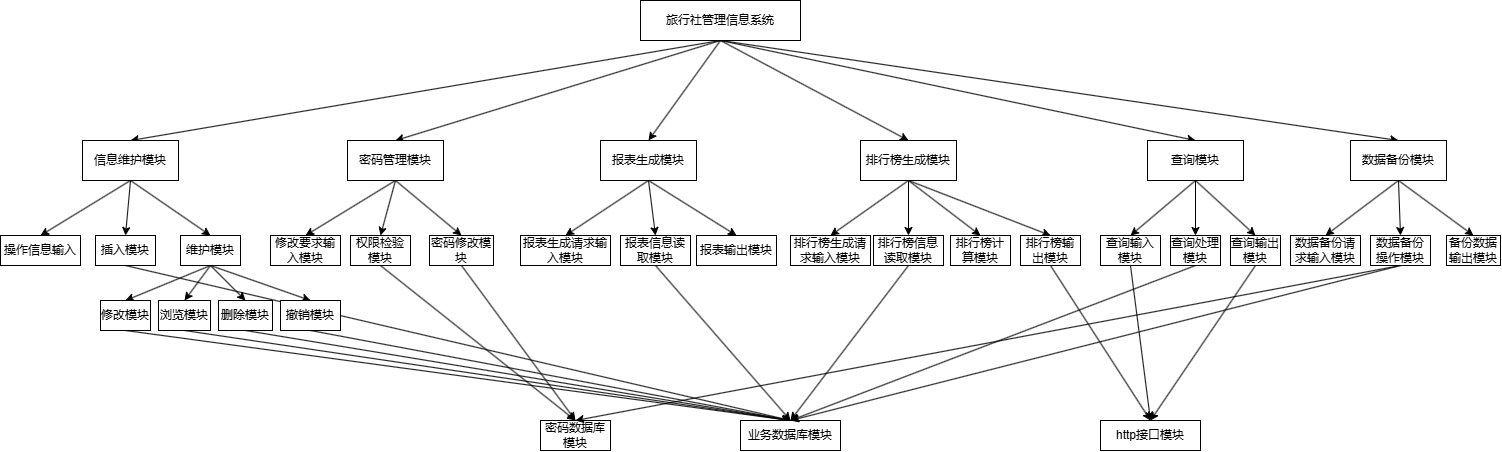

The diagram above was exported from draw.io. Its source (the exported page's mxGraphModel, read from the mxfile embedded in the PNG):
<mxGraphModel dx="1847" dy="483" grid="1" gridSize="10" guides="1" tooltips="1" connect="1" arrows="1" fold="1" page="1" pageScale="1" pageWidth="827" pageHeight="1169" math="0" shadow="0">
  <root>
    <mxCell id="0" />
    <mxCell id="1" parent="0" />
    <mxCell id="3rAkzPUt7bJ2xMcGPL7n-10" style="rounded=0;orthogonalLoop=1;jettySize=auto;html=1;exitX=0.5;exitY=1;exitDx=0;exitDy=0;entryX=0.5;entryY=0;entryDx=0;entryDy=0;" edge="1" parent="1" source="3rAkzPUt7bJ2xMcGPL7n-1" target="3rAkzPUt7bJ2xMcGPL7n-2">
      <mxGeometry relative="1" as="geometry" />
    </mxCell>
    <mxCell id="3rAkzPUt7bJ2xMcGPL7n-11" style="rounded=0;orthogonalLoop=1;jettySize=auto;html=1;exitX=0.5;exitY=1;exitDx=0;exitDy=0;entryX=0.5;entryY=0;entryDx=0;entryDy=0;" edge="1" parent="1" source="3rAkzPUt7bJ2xMcGPL7n-1" target="3rAkzPUt7bJ2xMcGPL7n-3">
      <mxGeometry relative="1" as="geometry" />
    </mxCell>
    <mxCell id="3rAkzPUt7bJ2xMcGPL7n-12" style="rounded=0;orthogonalLoop=1;jettySize=auto;html=1;exitX=0.5;exitY=1;exitDx=0;exitDy=0;entryX=0.5;entryY=0;entryDx=0;entryDy=0;" edge="1" parent="1" source="3rAkzPUt7bJ2xMcGPL7n-1" target="3rAkzPUt7bJ2xMcGPL7n-4">
      <mxGeometry relative="1" as="geometry" />
    </mxCell>
    <mxCell id="3rAkzPUt7bJ2xMcGPL7n-13" style="rounded=0;orthogonalLoop=1;jettySize=auto;html=1;exitX=0.5;exitY=1;exitDx=0;exitDy=0;entryX=0.5;entryY=0;entryDx=0;entryDy=0;" edge="1" parent="1" source="3rAkzPUt7bJ2xMcGPL7n-1" target="3rAkzPUt7bJ2xMcGPL7n-5">
      <mxGeometry relative="1" as="geometry" />
    </mxCell>
    <mxCell id="3rAkzPUt7bJ2xMcGPL7n-14" style="rounded=0;orthogonalLoop=1;jettySize=auto;html=1;exitX=0.5;exitY=1;exitDx=0;exitDy=0;entryX=0.5;entryY=0;entryDx=0;entryDy=0;" edge="1" parent="1" source="3rAkzPUt7bJ2xMcGPL7n-1" target="3rAkzPUt7bJ2xMcGPL7n-9">
      <mxGeometry relative="1" as="geometry" />
    </mxCell>
    <mxCell id="3rAkzPUt7bJ2xMcGPL7n-15" style="rounded=0;orthogonalLoop=1;jettySize=auto;html=1;exitX=0.5;exitY=1;exitDx=0;exitDy=0;entryX=0.5;entryY=0;entryDx=0;entryDy=0;" edge="1" parent="1" source="3rAkzPUt7bJ2xMcGPL7n-1" target="3rAkzPUt7bJ2xMcGPL7n-6">
      <mxGeometry relative="1" as="geometry" />
    </mxCell>
    <mxCell id="3rAkzPUt7bJ2xMcGPL7n-1" value="旅行社管理信息系统" style="rounded=0;whiteSpace=wrap;html=1;" vertex="1" parent="1">
      <mxGeometry x="560" y="350" width="160" height="40" as="geometry" />
    </mxCell>
    <mxCell id="3rAkzPUt7bJ2xMcGPL7n-24" style="rounded=0;orthogonalLoop=1;jettySize=auto;html=1;exitX=0.5;exitY=1;exitDx=0;exitDy=0;entryX=0.5;entryY=0;entryDx=0;entryDy=0;" edge="1" parent="1" source="3rAkzPUt7bJ2xMcGPL7n-2" target="3rAkzPUt7bJ2xMcGPL7n-16">
      <mxGeometry relative="1" as="geometry" />
    </mxCell>
    <mxCell id="3rAkzPUt7bJ2xMcGPL7n-25" style="rounded=0;orthogonalLoop=1;jettySize=auto;html=1;exitX=0.5;exitY=1;exitDx=0;exitDy=0;entryX=0.5;entryY=0;entryDx=0;entryDy=0;" edge="1" parent="1" source="3rAkzPUt7bJ2xMcGPL7n-2" target="3rAkzPUt7bJ2xMcGPL7n-18">
      <mxGeometry relative="1" as="geometry" />
    </mxCell>
    <mxCell id="3rAkzPUt7bJ2xMcGPL7n-26" style="rounded=0;orthogonalLoop=1;jettySize=auto;html=1;exitX=0.5;exitY=1;exitDx=0;exitDy=0;entryX=0.5;entryY=0;entryDx=0;entryDy=0;" edge="1" parent="1" source="3rAkzPUt7bJ2xMcGPL7n-2" target="3rAkzPUt7bJ2xMcGPL7n-20">
      <mxGeometry relative="1" as="geometry" />
    </mxCell>
    <mxCell id="3rAkzPUt7bJ2xMcGPL7n-2" value="信息维护模块" style="rounded=0;whiteSpace=wrap;html=1;" vertex="1" parent="1">
      <mxGeometry x="2" y="490" width="96" height="40" as="geometry" />
    </mxCell>
    <mxCell id="3rAkzPUt7bJ2xMcGPL7n-40" style="rounded=0;orthogonalLoop=1;jettySize=auto;html=1;exitX=0.5;exitY=1;exitDx=0;exitDy=0;entryX=0.5;entryY=0;entryDx=0;entryDy=0;" edge="1" parent="1" source="3rAkzPUt7bJ2xMcGPL7n-3" target="3rAkzPUt7bJ2xMcGPL7n-38">
      <mxGeometry relative="1" as="geometry" />
    </mxCell>
    <mxCell id="3rAkzPUt7bJ2xMcGPL7n-44" style="rounded=0;orthogonalLoop=1;jettySize=auto;html=1;exitX=0.5;exitY=1;exitDx=0;exitDy=0;entryX=0.5;entryY=0;entryDx=0;entryDy=0;" edge="1" parent="1" source="3rAkzPUt7bJ2xMcGPL7n-3" target="3rAkzPUt7bJ2xMcGPL7n-41">
      <mxGeometry relative="1" as="geometry" />
    </mxCell>
    <mxCell id="3rAkzPUt7bJ2xMcGPL7n-45" style="rounded=0;orthogonalLoop=1;jettySize=auto;html=1;exitX=0.5;exitY=1;exitDx=0;exitDy=0;entryX=0.5;entryY=0;entryDx=0;entryDy=0;" edge="1" parent="1" source="3rAkzPUt7bJ2xMcGPL7n-3" target="3rAkzPUt7bJ2xMcGPL7n-42">
      <mxGeometry relative="1" as="geometry" />
    </mxCell>
    <mxCell id="3rAkzPUt7bJ2xMcGPL7n-3" value="密码管理模块" style="rounded=0;whiteSpace=wrap;html=1;" vertex="1" parent="1">
      <mxGeometry x="267" y="490" width="96" height="40" as="geometry" />
    </mxCell>
    <mxCell id="3rAkzPUt7bJ2xMcGPL7n-50" style="rounded=0;orthogonalLoop=1;jettySize=auto;html=1;exitX=0.5;exitY=1;exitDx=0;exitDy=0;entryX=0.5;entryY=0;entryDx=0;entryDy=0;" edge="1" parent="1" source="3rAkzPUt7bJ2xMcGPL7n-4" target="3rAkzPUt7bJ2xMcGPL7n-49">
      <mxGeometry relative="1" as="geometry" />
    </mxCell>
    <mxCell id="3rAkzPUt7bJ2xMcGPL7n-53" style="rounded=0;orthogonalLoop=1;jettySize=auto;html=1;exitX=0.5;exitY=1;exitDx=0;exitDy=0;entryX=0.5;entryY=0;entryDx=0;entryDy=0;" edge="1" parent="1" source="3rAkzPUt7bJ2xMcGPL7n-4" target="3rAkzPUt7bJ2xMcGPL7n-51">
      <mxGeometry relative="1" as="geometry" />
    </mxCell>
    <mxCell id="3rAkzPUt7bJ2xMcGPL7n-54" style="rounded=0;orthogonalLoop=1;jettySize=auto;html=1;exitX=0.5;exitY=1;exitDx=0;exitDy=0;entryX=0.5;entryY=0;entryDx=0;entryDy=0;" edge="1" parent="1" source="3rAkzPUt7bJ2xMcGPL7n-4" target="3rAkzPUt7bJ2xMcGPL7n-52">
      <mxGeometry relative="1" as="geometry" />
    </mxCell>
    <mxCell id="3rAkzPUt7bJ2xMcGPL7n-4" value="报表生成模块" style="rounded=0;whiteSpace=wrap;html=1;" vertex="1" parent="1">
      <mxGeometry x="520" y="490" width="96" height="40" as="geometry" />
    </mxCell>
    <mxCell id="3rAkzPUt7bJ2xMcGPL7n-62" style="rounded=0;orthogonalLoop=1;jettySize=auto;html=1;exitX=0.5;exitY=1;exitDx=0;exitDy=0;entryX=0.5;entryY=0;entryDx=0;entryDy=0;" edge="1" parent="1" source="3rAkzPUt7bJ2xMcGPL7n-5" target="3rAkzPUt7bJ2xMcGPL7n-58">
      <mxGeometry relative="1" as="geometry" />
    </mxCell>
    <mxCell id="3rAkzPUt7bJ2xMcGPL7n-63" style="rounded=0;orthogonalLoop=1;jettySize=auto;html=1;exitX=0.5;exitY=1;exitDx=0;exitDy=0;entryX=0.5;entryY=0;entryDx=0;entryDy=0;" edge="1" parent="1" source="3rAkzPUt7bJ2xMcGPL7n-5" target="3rAkzPUt7bJ2xMcGPL7n-59">
      <mxGeometry relative="1" as="geometry" />
    </mxCell>
    <mxCell id="3rAkzPUt7bJ2xMcGPL7n-64" style="rounded=0;orthogonalLoop=1;jettySize=auto;html=1;exitX=0.5;exitY=1;exitDx=0;exitDy=0;entryX=0.5;entryY=0;entryDx=0;entryDy=0;" edge="1" parent="1" source="3rAkzPUt7bJ2xMcGPL7n-5" target="3rAkzPUt7bJ2xMcGPL7n-60">
      <mxGeometry relative="1" as="geometry" />
    </mxCell>
    <mxCell id="3rAkzPUt7bJ2xMcGPL7n-65" style="rounded=0;orthogonalLoop=1;jettySize=auto;html=1;exitX=0.5;exitY=1;exitDx=0;exitDy=0;entryX=0.5;entryY=0;entryDx=0;entryDy=0;" edge="1" parent="1" source="3rAkzPUt7bJ2xMcGPL7n-5" target="3rAkzPUt7bJ2xMcGPL7n-61">
      <mxGeometry relative="1" as="geometry" />
    </mxCell>
    <mxCell id="3rAkzPUt7bJ2xMcGPL7n-5" value="排行榜生成模块" style="rounded=0;whiteSpace=wrap;html=1;" vertex="1" parent="1">
      <mxGeometry x="780" y="490" width="96" height="40" as="geometry" />
    </mxCell>
    <mxCell id="3rAkzPUt7bJ2xMcGPL7n-83" style="rounded=0;orthogonalLoop=1;jettySize=auto;html=1;exitX=0.5;exitY=1;exitDx=0;exitDy=0;entryX=0.5;entryY=0;entryDx=0;entryDy=0;" edge="1" parent="1" source="3rAkzPUt7bJ2xMcGPL7n-6" target="3rAkzPUt7bJ2xMcGPL7n-82">
      <mxGeometry relative="1" as="geometry" />
    </mxCell>
    <mxCell id="3rAkzPUt7bJ2xMcGPL7n-88" style="rounded=0;orthogonalLoop=1;jettySize=auto;html=1;exitX=0.5;exitY=1;exitDx=0;exitDy=0;entryX=0.5;entryY=0;entryDx=0;entryDy=0;" edge="1" parent="1" source="3rAkzPUt7bJ2xMcGPL7n-6" target="3rAkzPUt7bJ2xMcGPL7n-84">
      <mxGeometry relative="1" as="geometry" />
    </mxCell>
    <mxCell id="3rAkzPUt7bJ2xMcGPL7n-89" style="rounded=0;orthogonalLoop=1;jettySize=auto;html=1;exitX=0.5;exitY=1;exitDx=0;exitDy=0;entryX=0.5;entryY=0;entryDx=0;entryDy=0;" edge="1" parent="1" source="3rAkzPUt7bJ2xMcGPL7n-6" target="3rAkzPUt7bJ2xMcGPL7n-87">
      <mxGeometry relative="1" as="geometry" />
    </mxCell>
    <mxCell id="3rAkzPUt7bJ2xMcGPL7n-6" value="数据备份模块" style="rounded=0;whiteSpace=wrap;html=1;" vertex="1" parent="1">
      <mxGeometry x="1270" y="490" width="96" height="40" as="geometry" />
    </mxCell>
    <mxCell id="3rAkzPUt7bJ2xMcGPL7n-72" style="rounded=0;orthogonalLoop=1;jettySize=auto;html=1;exitX=0.5;exitY=1;exitDx=0;exitDy=0;entryX=0.5;entryY=0;entryDx=0;entryDy=0;" edge="1" parent="1" source="3rAkzPUt7bJ2xMcGPL7n-9" target="3rAkzPUt7bJ2xMcGPL7n-71">
      <mxGeometry relative="1" as="geometry" />
    </mxCell>
    <mxCell id="3rAkzPUt7bJ2xMcGPL7n-73" style="rounded=0;orthogonalLoop=1;jettySize=auto;html=1;exitX=0.5;exitY=1;exitDx=0;exitDy=0;entryX=0.5;entryY=0;entryDx=0;entryDy=0;" edge="1" parent="1" source="3rAkzPUt7bJ2xMcGPL7n-9" target="3rAkzPUt7bJ2xMcGPL7n-69">
      <mxGeometry relative="1" as="geometry" />
    </mxCell>
    <mxCell id="3rAkzPUt7bJ2xMcGPL7n-81" style="rounded=0;orthogonalLoop=1;jettySize=auto;html=1;exitX=0.5;exitY=1;exitDx=0;exitDy=0;entryX=0.5;entryY=0;entryDx=0;entryDy=0;" edge="1" parent="1" source="3rAkzPUt7bJ2xMcGPL7n-9" target="3rAkzPUt7bJ2xMcGPL7n-79">
      <mxGeometry relative="1" as="geometry" />
    </mxCell>
    <mxCell id="3rAkzPUt7bJ2xMcGPL7n-9" value="查询模块" style="rounded=0;whiteSpace=wrap;html=1;" vertex="1" parent="1">
      <mxGeometry x="1067" y="490" width="96" height="40" as="geometry" />
    </mxCell>
    <mxCell id="3rAkzPUt7bJ2xMcGPL7n-16" value="操作信息输入" style="rounded=0;whiteSpace=wrap;html=1;" vertex="1" parent="1">
      <mxGeometry x="-80" y="585" width="80" height="30" as="geometry" />
    </mxCell>
    <mxCell id="3rAkzPUt7bJ2xMcGPL7n-90" style="rounded=0;orthogonalLoop=1;jettySize=auto;html=1;exitX=0.5;exitY=1;exitDx=0;exitDy=0;entryX=0.5;entryY=0;entryDx=0;entryDy=0;" edge="1" parent="1" source="3rAkzPUt7bJ2xMcGPL7n-18" target="3rAkzPUt7bJ2xMcGPL7n-31">
      <mxGeometry relative="1" as="geometry" />
    </mxCell>
    <mxCell id="3rAkzPUt7bJ2xMcGPL7n-18" value="插入模块" style="rounded=0;whiteSpace=wrap;html=1;" vertex="1" parent="1">
      <mxGeometry x="15" y="585" width="60" height="30" as="geometry" />
    </mxCell>
    <mxCell id="3rAkzPUt7bJ2xMcGPL7n-34" style="rounded=0;orthogonalLoop=1;jettySize=auto;html=1;exitX=0.5;exitY=1;exitDx=0;exitDy=0;entryX=0.5;entryY=0;entryDx=0;entryDy=0;" edge="1" parent="1" source="3rAkzPUt7bJ2xMcGPL7n-19" target="3rAkzPUt7bJ2xMcGPL7n-31">
      <mxGeometry relative="1" as="geometry" />
    </mxCell>
    <mxCell id="3rAkzPUt7bJ2xMcGPL7n-19" value="删除模块" style="rounded=0;whiteSpace=wrap;html=1;" vertex="1" parent="1">
      <mxGeometry x="138" y="650" width="54" height="30" as="geometry" />
    </mxCell>
    <mxCell id="3rAkzPUt7bJ2xMcGPL7n-27" style="rounded=0;orthogonalLoop=1;jettySize=auto;html=1;exitX=0.5;exitY=1;exitDx=0;exitDy=0;entryX=0.5;entryY=0;entryDx=0;entryDy=0;" edge="1" parent="1" source="3rAkzPUt7bJ2xMcGPL7n-20" target="3rAkzPUt7bJ2xMcGPL7n-22">
      <mxGeometry relative="1" as="geometry" />
    </mxCell>
    <mxCell id="3rAkzPUt7bJ2xMcGPL7n-28" style="rounded=0;orthogonalLoop=1;jettySize=auto;html=1;exitX=0.5;exitY=1;exitDx=0;exitDy=0;entryX=0.5;entryY=0;entryDx=0;entryDy=0;" edge="1" parent="1" source="3rAkzPUt7bJ2xMcGPL7n-20" target="3rAkzPUt7bJ2xMcGPL7n-21">
      <mxGeometry relative="1" as="geometry" />
    </mxCell>
    <mxCell id="3rAkzPUt7bJ2xMcGPL7n-29" style="rounded=0;orthogonalLoop=1;jettySize=auto;html=1;exitX=0.5;exitY=1;exitDx=0;exitDy=0;entryX=0.5;entryY=0;entryDx=0;entryDy=0;" edge="1" parent="1" source="3rAkzPUt7bJ2xMcGPL7n-20" target="3rAkzPUt7bJ2xMcGPL7n-19">
      <mxGeometry relative="1" as="geometry" />
    </mxCell>
    <mxCell id="3rAkzPUt7bJ2xMcGPL7n-30" style="rounded=0;orthogonalLoop=1;jettySize=auto;html=1;exitX=0.5;exitY=1;exitDx=0;exitDy=0;entryX=0.5;entryY=0;entryDx=0;entryDy=0;" edge="1" parent="1" source="3rAkzPUt7bJ2xMcGPL7n-20" target="3rAkzPUt7bJ2xMcGPL7n-23">
      <mxGeometry relative="1" as="geometry" />
    </mxCell>
    <mxCell id="3rAkzPUt7bJ2xMcGPL7n-20" value="维护模块" style="rounded=0;whiteSpace=wrap;html=1;" vertex="1" parent="1">
      <mxGeometry x="100" y="585" width="60" height="30" as="geometry" />
    </mxCell>
    <mxCell id="3rAkzPUt7bJ2xMcGPL7n-33" style="rounded=0;orthogonalLoop=1;jettySize=auto;html=1;exitX=0.5;exitY=1;exitDx=0;exitDy=0;entryX=0.5;entryY=0;entryDx=0;entryDy=0;" edge="1" parent="1" source="3rAkzPUt7bJ2xMcGPL7n-21" target="3rAkzPUt7bJ2xMcGPL7n-31">
      <mxGeometry relative="1" as="geometry" />
    </mxCell>
    <mxCell id="3rAkzPUt7bJ2xMcGPL7n-21" value="浏览模块" style="rounded=0;whiteSpace=wrap;html=1;" vertex="1" parent="1">
      <mxGeometry x="78" y="650" width="52" height="30" as="geometry" />
    </mxCell>
    <mxCell id="3rAkzPUt7bJ2xMcGPL7n-32" style="rounded=0;orthogonalLoop=1;jettySize=auto;html=1;exitX=0.5;exitY=1;exitDx=0;exitDy=0;entryX=0.5;entryY=0;entryDx=0;entryDy=0;" edge="1" parent="1" source="3rAkzPUt7bJ2xMcGPL7n-22" target="3rAkzPUt7bJ2xMcGPL7n-31">
      <mxGeometry relative="1" as="geometry" />
    </mxCell>
    <mxCell id="3rAkzPUt7bJ2xMcGPL7n-22" value="修改模块" style="rounded=0;whiteSpace=wrap;html=1;" vertex="1" parent="1">
      <mxGeometry x="20" y="650" width="50" height="30" as="geometry" />
    </mxCell>
    <mxCell id="3rAkzPUt7bJ2xMcGPL7n-35" style="rounded=0;orthogonalLoop=1;jettySize=auto;html=1;exitX=0.5;exitY=1;exitDx=0;exitDy=0;entryX=0.5;entryY=0;entryDx=0;entryDy=0;" edge="1" parent="1" source="3rAkzPUt7bJ2xMcGPL7n-23" target="3rAkzPUt7bJ2xMcGPL7n-31">
      <mxGeometry relative="1" as="geometry" />
    </mxCell>
    <mxCell id="3rAkzPUt7bJ2xMcGPL7n-23" value="撤销模块" style="rounded=0;whiteSpace=wrap;html=1;" vertex="1" parent="1">
      <mxGeometry x="200" y="650" width="60" height="30" as="geometry" />
    </mxCell>
    <mxCell id="3rAkzPUt7bJ2xMcGPL7n-31" value="业务数据库模块" style="rounded=0;whiteSpace=wrap;html=1;" vertex="1" parent="1">
      <mxGeometry x="660" y="770" width="100" height="30" as="geometry" />
    </mxCell>
    <mxCell id="3rAkzPUt7bJ2xMcGPL7n-38" value="修改要求输入模块" style="rounded=0;whiteSpace=wrap;html=1;" vertex="1" parent="1">
      <mxGeometry x="190" y="585" width="70" height="30" as="geometry" />
    </mxCell>
    <mxCell id="3rAkzPUt7bJ2xMcGPL7n-47" style="rounded=0;orthogonalLoop=1;jettySize=auto;html=1;exitX=0.5;exitY=1;exitDx=0;exitDy=0;entryX=0.5;entryY=0;entryDx=0;entryDy=0;" edge="1" parent="1" source="3rAkzPUt7bJ2xMcGPL7n-41" target="3rAkzPUt7bJ2xMcGPL7n-43">
      <mxGeometry relative="1" as="geometry" />
    </mxCell>
    <mxCell id="3rAkzPUt7bJ2xMcGPL7n-41" value="权限检验模块" style="rounded=0;whiteSpace=wrap;html=1;" vertex="1" parent="1">
      <mxGeometry x="270" y="585" width="60" height="30" as="geometry" />
    </mxCell>
    <mxCell id="3rAkzPUt7bJ2xMcGPL7n-48" style="rounded=0;orthogonalLoop=1;jettySize=auto;html=1;exitX=0.5;exitY=1;exitDx=0;exitDy=0;entryX=0.5;entryY=0;entryDx=0;entryDy=0;" edge="1" parent="1" source="3rAkzPUt7bJ2xMcGPL7n-42" target="3rAkzPUt7bJ2xMcGPL7n-43">
      <mxGeometry relative="1" as="geometry" />
    </mxCell>
    <mxCell id="3rAkzPUt7bJ2xMcGPL7n-42" value="密码修改模块" style="rounded=0;whiteSpace=wrap;html=1;" vertex="1" parent="1">
      <mxGeometry x="349" y="585" width="64" height="30" as="geometry" />
    </mxCell>
    <mxCell id="3rAkzPUt7bJ2xMcGPL7n-43" value="密码数据库模块" style="rounded=0;whiteSpace=wrap;html=1;" vertex="1" parent="1">
      <mxGeometry x="460" y="770" width="70" height="30" as="geometry" />
    </mxCell>
    <mxCell id="3rAkzPUt7bJ2xMcGPL7n-49" value="报表生成请求输入模块" style="rounded=0;whiteSpace=wrap;html=1;" vertex="1" parent="1">
      <mxGeometry x="440" y="585" width="90" height="30" as="geometry" />
    </mxCell>
    <mxCell id="3rAkzPUt7bJ2xMcGPL7n-56" style="rounded=0;orthogonalLoop=1;jettySize=auto;html=1;exitX=0.5;exitY=1;exitDx=0;exitDy=0;entryX=0.5;entryY=0;entryDx=0;entryDy=0;" edge="1" parent="1" source="3rAkzPUt7bJ2xMcGPL7n-51" target="3rAkzPUt7bJ2xMcGPL7n-31">
      <mxGeometry relative="1" as="geometry" />
    </mxCell>
    <mxCell id="3rAkzPUt7bJ2xMcGPL7n-51" value="报表信息读取模块" style="rounded=0;whiteSpace=wrap;html=1;" vertex="1" parent="1">
      <mxGeometry x="540" y="585" width="70" height="30" as="geometry" />
    </mxCell>
    <mxCell id="3rAkzPUt7bJ2xMcGPL7n-52" value="报表输出模块" style="rounded=0;whiteSpace=wrap;html=1;" vertex="1" parent="1">
      <mxGeometry x="616" y="585" width="80" height="30" as="geometry" />
    </mxCell>
    <mxCell id="3rAkzPUt7bJ2xMcGPL7n-58" value="排行榜生成请求输入模块" style="rounded=0;whiteSpace=wrap;html=1;" vertex="1" parent="1">
      <mxGeometry x="710" y="585" width="80" height="30" as="geometry" />
    </mxCell>
    <mxCell id="3rAkzPUt7bJ2xMcGPL7n-66" style="rounded=0;orthogonalLoop=1;jettySize=auto;html=1;exitX=0.5;exitY=1;exitDx=0;exitDy=0;entryX=0.5;entryY=0;entryDx=0;entryDy=0;" edge="1" parent="1" source="3rAkzPUt7bJ2xMcGPL7n-59" target="3rAkzPUt7bJ2xMcGPL7n-31">
      <mxGeometry relative="1" as="geometry" />
    </mxCell>
    <mxCell id="3rAkzPUt7bJ2xMcGPL7n-59" value="排行榜信息读取模块" style="rounded=0;whiteSpace=wrap;html=1;" vertex="1" parent="1">
      <mxGeometry x="793" y="585" width="70" height="30" as="geometry" />
    </mxCell>
    <mxCell id="3rAkzPUt7bJ2xMcGPL7n-60" value="排行榜计算模块" style="rounded=0;whiteSpace=wrap;html=1;" vertex="1" parent="1">
      <mxGeometry x="870" y="585" width="60" height="30" as="geometry" />
    </mxCell>
    <mxCell id="3rAkzPUt7bJ2xMcGPL7n-68" style="rounded=0;orthogonalLoop=1;jettySize=auto;html=1;exitX=0.5;exitY=1;exitDx=0;exitDy=0;entryX=0.5;entryY=0;entryDx=0;entryDy=0;" edge="1" parent="1" source="3rAkzPUt7bJ2xMcGPL7n-61" target="3rAkzPUt7bJ2xMcGPL7n-67">
      <mxGeometry relative="1" as="geometry" />
    </mxCell>
    <mxCell id="3rAkzPUt7bJ2xMcGPL7n-61" value="排行榜输出模块" style="rounded=0;whiteSpace=wrap;html=1;" vertex="1" parent="1">
      <mxGeometry x="940" y="585" width="60" height="30" as="geometry" />
    </mxCell>
    <mxCell id="3rAkzPUt7bJ2xMcGPL7n-67" value="http接口模块" style="rounded=0;whiteSpace=wrap;html=1;" vertex="1" parent="1">
      <mxGeometry x="1020" y="770" width="100" height="30" as="geometry" />
    </mxCell>
    <mxCell id="3rAkzPUt7bJ2xMcGPL7n-70" style="rounded=0;orthogonalLoop=1;jettySize=auto;html=1;exitX=0.5;exitY=1;exitDx=0;exitDy=0;entryX=0.5;entryY=0;entryDx=0;entryDy=0;" edge="1" parent="1" source="3rAkzPUt7bJ2xMcGPL7n-69" target="3rAkzPUt7bJ2xMcGPL7n-67">
      <mxGeometry relative="1" as="geometry" />
    </mxCell>
    <mxCell id="3rAkzPUt7bJ2xMcGPL7n-69" value="查询输入模块" style="rounded=0;whiteSpace=wrap;html=1;" vertex="1" parent="1">
      <mxGeometry x="1020" y="585" width="60" height="30" as="geometry" />
    </mxCell>
    <mxCell id="3rAkzPUt7bJ2xMcGPL7n-74" style="rounded=0;orthogonalLoop=1;jettySize=auto;html=1;exitX=0.5;exitY=1;exitDx=0;exitDy=0;entryX=0.5;entryY=0;entryDx=0;entryDy=0;" edge="1" parent="1" source="3rAkzPUt7bJ2xMcGPL7n-71" target="3rAkzPUt7bJ2xMcGPL7n-31">
      <mxGeometry relative="1" as="geometry" />
    </mxCell>
    <mxCell id="3rAkzPUt7bJ2xMcGPL7n-71" value="查询处理模块" style="rounded=0;whiteSpace=wrap;html=1;" vertex="1" parent="1">
      <mxGeometry x="1090" y="585" width="50" height="30" as="geometry" />
    </mxCell>
    <mxCell id="3rAkzPUt7bJ2xMcGPL7n-80" style="rounded=0;orthogonalLoop=1;jettySize=auto;html=1;exitX=0.5;exitY=1;exitDx=0;exitDy=0;entryX=0.5;entryY=0;entryDx=0;entryDy=0;" edge="1" parent="1" source="3rAkzPUt7bJ2xMcGPL7n-79" target="3rAkzPUt7bJ2xMcGPL7n-67">
      <mxGeometry relative="1" as="geometry" />
    </mxCell>
    <mxCell id="3rAkzPUt7bJ2xMcGPL7n-79" value="查询输出模块" style="rounded=0;whiteSpace=wrap;html=1;" vertex="1" parent="1">
      <mxGeometry x="1150" y="585" width="50" height="30" as="geometry" />
    </mxCell>
    <mxCell id="3rAkzPUt7bJ2xMcGPL7n-82" value="数据备份请求输入模块" style="rounded=0;whiteSpace=wrap;html=1;" vertex="1" parent="1">
      <mxGeometry x="1210" y="585" width="70" height="30" as="geometry" />
    </mxCell>
    <mxCell id="3rAkzPUt7bJ2xMcGPL7n-85" style="rounded=0;orthogonalLoop=1;jettySize=auto;html=1;exitX=0.5;exitY=1;exitDx=0;exitDy=0;entryX=0.5;entryY=0;entryDx=0;entryDy=0;" edge="1" parent="1" source="3rAkzPUt7bJ2xMcGPL7n-84" target="3rAkzPUt7bJ2xMcGPL7n-31">
      <mxGeometry relative="1" as="geometry" />
    </mxCell>
    <mxCell id="3rAkzPUt7bJ2xMcGPL7n-86" style="rounded=0;orthogonalLoop=1;jettySize=auto;html=1;exitX=0.5;exitY=1;exitDx=0;exitDy=0;entryX=0.5;entryY=0;entryDx=0;entryDy=0;" edge="1" parent="1" source="3rAkzPUt7bJ2xMcGPL7n-84" target="3rAkzPUt7bJ2xMcGPL7n-43">
      <mxGeometry relative="1" as="geometry" />
    </mxCell>
    <mxCell id="3rAkzPUt7bJ2xMcGPL7n-84" value="数据备份操作模块" style="rounded=0;whiteSpace=wrap;html=1;" vertex="1" parent="1">
      <mxGeometry x="1290" y="585" width="60" height="30" as="geometry" />
    </mxCell>
    <mxCell id="3rAkzPUt7bJ2xMcGPL7n-87" value="备份数据输出模块" style="rounded=0;whiteSpace=wrap;html=1;" vertex="1" parent="1">
      <mxGeometry x="1366" y="585" width="54" height="30" as="geometry" />
    </mxCell>
  </root>
</mxGraphModel>